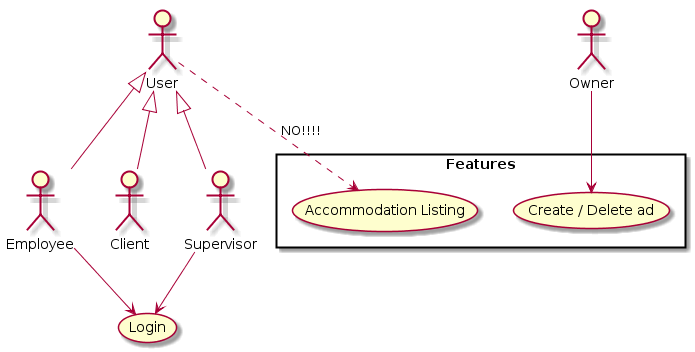

The diagram above was rendered by PlantUML. Its source (embedded in the PNG):
@startuml
rectangle Features {
  (Accommodation Listing) as AL
  (Create / Delete ad) as CDA
}


Employee -up-|> User
Client -up-|> User
Supervisor -up-|> User
Employee --> (Login)
Supervisor --> (Login)
User ..> AL : NO!!!!
Owner --> CDA
@enduml